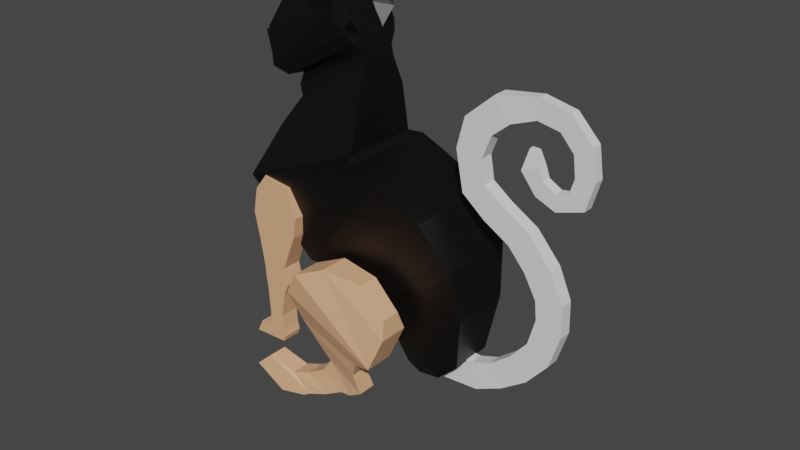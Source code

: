 # Source: cat.blend  (saved by Blender 4.3.32; exported with 4.5.12 LTS)
import bpy
from mathutils import Matrix  # noqa: F401  (used for matrix-valued properties, if any)

bpy.ops.wm.read_factory_settings(use_empty=True)
scene = bpy.context.scene
scene.name = 'Scene'

# ---- collections
col_collection = bpy.data.collections.new('Collection'); scene.collection.children.link(col_collection)

# ---- materials (node trees are filled in below, after node groups)
mat_cat = bpy.data.materials.new('Cat')
mat_rabbit = bpy.data.materials.new('Rabbit')
mat_rabbit.use_transparent_shadow = False

# ---- material node trees
mat_cat.use_nodes = True; mat_cat.node_tree.nodes.clear()
_N = mat_cat.node_tree.nodes; _L = mat_cat.node_tree.links
n0 = _N.new('ShaderNodeBsdfPrincipled'); n0.name = 'Principled BSDF'; n0.location = (10, 300)
n0.inputs[0].default_value = (0.0, 0.0, 0.0, 1.0)
n1 = _N.new('ShaderNodeOutputMaterial'); n1.name = 'Material Output'; n1.location = (300, 300)
_L.new(n0.outputs[0], n1.inputs[0])
n1.is_active_output = True
mat_rabbit.use_nodes = True; mat_rabbit.node_tree.nodes.clear()
_N = mat_rabbit.node_tree.nodes; _L = mat_rabbit.node_tree.links
n0 = _N.new('ShaderNodeBsdfPrincipled'); n0.name = 'Principled BSDF'; n0.location = (10, 300)
n0.distribution = 'GGX'
n0.subsurface_method = 'RANDOM_WALK_SKIN'
n0.inputs[0].default_value = (0.8214, 0.4391, 0.2406, 1.0)
n0.inputs[3].default_value = 1.45
n0.inputs[27].default_value = (0.0, 0.0, 0.0, 1.0)
n0.inputs[28].default_value = 1.0
n1 = _N.new('ShaderNodeOutputMaterial'); n1.name = 'Material Output'; n1.location = (300, 300)
_L.new(n0.outputs[0], n1.inputs[0])
n1.is_active_output = True

# ---- world
world_world = bpy.data.worlds.new('World'); scene.world = world_world
world_world.use_nodes = True; world_world.node_tree.nodes.clear()
_N = world_world.node_tree.nodes; _L = world_world.node_tree.links
n0 = _N.new('ShaderNodeOutputWorld'); n0.name = 'World Output'; n0.location = (300, 300)
n1 = _N.new('ShaderNodeBackground'); n1.name = 'Background'; n1.location = (10, 300)
n1.inputs[0].default_value = (0.05088, 0.05088, 0.05088, 1.0)
_L.new(n1.outputs[0], n0.inputs[0])
n0.is_active_output = True
world_world.color = (0.05088, 0.05088, 0.05088)
world_world.use_sun_shadow = False
world_world.sun_shadow_jitter_overblur = 0.0

# ---- meshes
me_cube_001 = bpy.data.meshes.new('Cube.001')
me_cube_001.from_pydata([(0.8842, -0.8987, -0.8509), (0.06397, -0.9576, 0.968), (0.9747, -0.6553, -0.7521), (1.021, -0.6983, 0.5933), (0.7667, -0.8588, -1.35), (-1.152, -0.6661, -0.09346), (0.5028, -0.8123, -2.195), (-1.067, -0.5302, -1.01), (-0.1368, -0.6608, -2.724), (-1.196, -0.4852, -1.342), (-1.887, -0.3617, -2.876), (-1.717, -0.4061, -1.629), (-1.555, -0.4419, -1.545), (-0.9512, -0.506, -2.917), (1.777, -0.4928, -0.6872), (1.466, -0.4935, 0.4067), (2.257, -0.3013, -0.6131), (1.634, -0.4935, 0.4652), (2.411, -0.3144, -0.5557), (1.745, -0.3144, 0.5747), (2.552, -0.4426, -0.4902), (1.674, -0.4426, 0.7642), (2.688, -0.5547, -0.3723), (1.797, -0.5868, 0.9445), (2.967, -0.6066, -0.135), (2.363, -0.5237, 1.119), (3.065, -0.4567, 0.1259), (2.491, -0.4567, 1.093), (3.035, -0.08001, 0.6474), (2.934, -0.08001, 0.8169), (3.091, -0.3333, 0.3179), (2.737, -0.3333, 1.059), (0.8842, 0.0, -0.8509), (0.06397, 0.0, 0.968), (0.9747, 0.0, -0.7521), (1.021, 0.0, 0.5933), (0.7667, 0.0, -1.35), (-1.152, 0.0, -0.09346), (0.5028, 0.0, -2.195), (-1.067, 0.0, -1.01), (-0.1368, 0.0, -2.724), (-1.196, 0.0, -1.342), (-1.887, 0.0, -2.875), (-1.717, 0.0, -1.629), (-0.9512, 0.0, -2.917), (-1.555, 0.0, -1.545), (1.777, 0.0, -0.6872), (1.466, 0.0, 0.4067), (2.257, 0.0, -0.6131), (1.634, 0.0, 0.4652), (2.411, 0.0, -0.5557), (1.745, 0.0, 0.5747), (2.565, 0.0, -0.469), (1.687, 0.0, 0.7854), (2.757, 0.0, -0.3357), (1.652, 0.0, 0.9284), (2.967, 0.0, -0.135), (2.363, 0.0, 1.119), (3.065, 0.0, 0.1259), (2.491, 0.0, 1.093), (3.035, 0.0, 0.6474), (2.934, 0.0, 0.8169), (2.737, 0.0, 1.059), (3.091, 0.0, 0.3179), (1.735, -0.4617, 0.9376), (2.363, -0.3033, 1.119), (1.671, 0.0, 1.054), (1.671, -0.2934, 1.054), (2.201, 0.0, 1.347), (2.201, -0.3033, 1.347), (1.714, 0.0, 1.233), (1.714, -0.2934, 1.233), (2.099, 0.0, 1.508), (2.099, -0.1893, 1.508), (-2.283, 0.0, -2.551), (-2.283, -0.3368, -2.551), (-1.909, -0.3803, -1.699), (-1.909, 0.0, -1.699), (-2.483, 0.0, -2.112), (-2.483, -0.2222, -2.112), (-2.381, -0.2341, -1.88), (-2.381, 0.0, -1.88)], [], [(35, 3, 15, 47), (2, 3, 1, 0), (32, 34, 2, 0), (35, 33, 1, 3), (32, 0, 4, 36), (0, 1, 5, 4), (4, 5, 7, 6), (36, 4, 6, 38), (38, 6, 8, 40), (6, 7, 9, 8), (44, 13, 10, 42), (13, 12, 11, 10), (8, 9, 12, 13), (40, 8, 13, 44), (3, 2, 14, 15), (49, 17, 19, 51), (15, 14, 16, 17), (47, 15, 17, 49), (51, 19, 21, 53), (17, 16, 18, 19), (21, 20, 22, 23), (19, 18, 20, 21), (53, 21, 23, 64, 55), (57, 65, 25, 27, 59), (23, 22, 24, 25), (31, 30, 28, 29), (25, 24, 26, 27), (60, 61, 29, 28), (62, 31, 29, 61), (59, 27, 31, 62), (27, 26, 30, 31), (26, 58, 63, 30), (30, 63, 60, 28), (24, 56, 58, 26), (22, 54, 56, 24), (20, 52, 54, 22), (18, 50, 52, 20), (16, 48, 50, 18), (14, 46, 48, 16), (2, 34, 46, 14), (9, 41, 45, 12), (10, 11, 76, 75), (12, 45, 43, 11), (5, 37, 39, 7), (7, 39, 41, 9), (1, 33, 37, 5), (65, 57, 68, 69), (64, 23, 25, 65), (66, 67, 71, 70), (64, 65, 69, 67), (55, 64, 67, 66), (70, 71, 73, 72), (67, 69, 73, 71), (69, 68, 72, 73), (76, 77, 81, 80), (11, 43, 77, 76), (42, 10, 75, 74), (79, 80, 81, 78), (74, 75, 79, 78), (75, 76, 80, 79)])
_uv = me_cube_001.uv_layers.new(name='UVMap')
_uv.uv.foreach_set('vector', [0.625, 0.625, 0.625, 0.75, 0.625, 0.75, 0.625, 0.625, 0.375, 0.75, 0.625, 0.75, 0.625, 1.0, 0.375, 1.0, 0.125, 0.625, 0.375, 0.625, 0.375, 0.75, 0.125, 0.75, 0.625, 0.625, 0.875, 0.625, 0.875, 0.75, 0.625, 0.75, 0.125, 0.625, 0.125, 0.75, 0.125, 0.75, 0.125, 0.625, 0.375, 1.0, 0.625, 1.0, 0.625, 1.0, 0.375, 1.0, 0.375, 1.0, 0.625, 1.0, 0.625, 1.0, 0.375, 1.0, 0.125, 0.625, 0.125, 0.75, 0.125, 0.75, 0.125, 0.625, 0.125, 0.625, 0.125, 0.75, 0.125, 0.75, 0.125, 0.625, 0.375, 1.0, 0.625, 1.0, 0.625, 1.0, 0.375, 1.0, 0.125, 0.625, 0.125, 0.75, 0.125, 0.75, 0.125, 0.625, 0.375, 1.0, 0.625, 1.0, 0.625, 1.0, 0.375, 1.0, 0.375, 1.0, 0.625, 1.0, 0.625, 1.0, 0.375, 1.0, 0.125, 0.625, 0.125, 0.75, 0.125, 0.75, 0.125, 0.625, 0.625, 0.75, 0.375, 0.75, 0.375, 0.75, 0.625, 0.75, 0.625, 0.625, 0.625, 0.75, 0.625, 0.75, 0.625, 0.625, 0.625, 0.75, 0.375, 0.75, 0.375, 0.75, 0.625, 0.75, 0.625, 0.625, 0.625, 0.75, 0.625, 0.75, 0.625, 0.625, 0.625, 0.625, 0.625, 0.75, 0.625, 0.75, 0.625, 0.625, 0.625, 0.75, 0.375, 0.75, 0.375, 0.75, 0.625, 0.75, 0.625, 0.75, 0.375, 0.75, 0.375, 0.75, 0.625, 0.75, 0.625, 0.75, 0.375, 0.75, 0.375, 0.75, 0.625, 0.75, 0.625, 0.625, 0.625, 0.75, 0.625, 0.75, 0.625, 0.7233, 0.625, 0.625, 0.625, 0.625, 0.625, 0.6985, 0.625, 0.75, 0.625, 0.75, 0.625, 0.625, 0.625, 0.75, 0.375, 0.75, 0.375, 0.75, 0.625, 0.75, 0.625, 0.75, 0.375, 0.75, 0.375, 0.75, 0.625, 0.75, 0.625, 0.75, 0.375, 0.75, 0.375, 0.75, 0.625, 0.75, 0.375, 0.625, 0.625, 0.625, 0.625, 0.75, 0.375, 0.75, 0.625, 0.625, 0.625, 0.75, 0.625, 0.75, 0.625, 0.625, 0.625, 0.625, 0.625, 0.75, 0.625, 0.75, 0.625, 0.625, 0.625, 0.75, 0.375, 0.75, 0.375, 0.75, 0.625, 0.75, 0.375, 0.75, 0.375, 0.625, 0.375, 0.625, 0.375, 0.75, 0.375, 0.75, 0.375, 0.625, 0.375, 0.625, 0.375, 0.75, 0.375, 0.75, 0.375, 0.625, 0.375, 0.625, 0.375, 0.75, 0.375, 0.75, 0.375, 0.625, 0.375, 0.625, 0.375, 0.75, 0.375, 0.75, 0.375, 0.625, 0.375, 0.625, 0.375, 0.75, 0.375, 0.75, 0.375, 0.625, 0.375, 0.625, 0.375, 0.75, 0.375, 0.75, 0.375, 0.625, 0.375, 0.625, 0.375, 0.75, 0.375, 0.75, 0.375, 0.625, 0.375, 0.625, 0.375, 0.75, 0.375, 0.75, 0.375, 0.625, 0.375, 0.625, 0.375, 0.75, 0.875, 0.75, 0.875, 0.625, 0.875, 0.625, 0.875, 0.75, 0.375, 1.0, 0.625, 1.0, 0.625, 1.0, 0.375, 1.0, 0.875, 0.75, 0.875, 0.625, 0.875, 0.625, 0.875, 0.75, 0.875, 0.75, 0.875, 0.625, 0.875, 0.625, 0.875, 0.75, 0.875, 0.75, 0.875, 0.625, 0.875, 0.625, 0.875, 0.75, 0.875, 0.75, 0.875, 0.625, 0.875, 0.625, 0.875, 0.75, 0.625, 0.6985, 0.625, 0.625, 0.625, 0.625, 0.625, 0.6875, 0.625, 0.7233, 0.625, 0.75, 0.625, 0.75, 0.625, 0.6985, 0.625, 0.625, 0.625, 0.6875, 0.625, 0.6875, 0.625, 0.625, 0.625, 0.7233, 0.625, 0.6985, 0.625, 0.6875, 0.625, 0.6875, 0.625, 0.625, 0.625, 0.7233, 0.625, 0.6875, 0.625, 0.625, 0.625, 0.625, 0.625, 0.6875, 0.625, 0.664, 0.625, 0.625, 0.625, 0.6875, 0.625, 0.6875, 0.625, 0.664, 0.625, 0.6875, 0.625, 0.6875, 0.625, 0.625, 0.625, 0.625, 0.625, 0.664, 0.875, 0.75, 0.875, 0.625, 0.875, 0.625, 0.875, 0.75, 0.875, 0.75, 0.875, 0.625, 0.875, 0.625, 0.875, 0.75, 0.125, 0.625, 0.125, 0.75, 0.125, 0.75, 0.125, 0.625, 0.375, 0.0, 0.655, -0.01614, 0.655, 0.125, 0.375, 0.125, 0.125, 0.625, 0.125, 0.75, 0.125, 0.75, 0.125, 0.625, 0.375, 1.0, 0.625, 1.0, 0.625, 1.0, 0.375, 1.0])
me_cube_001.materials.append(mat_cat)
me_cube_001.update()
me_cube_002 = bpy.data.meshes.new('Cube.002')
me_cube_002.from_pydata([(-0.4353, -0.2, 1.958), (-0.4664, -0.2249, 2.341), (-0.633, -0.2065, 2.123), (-0.3685, -0.07765, 1.948), (-0.3553, -0.1707, 2.058), (-0.5951, -0.00698, 2.103), (-0.5768, -0.128, 2.195), (-0.6822, -0.132, 1.98), (-0.4713, -0.1456, 1.891), (-0.6558, 0.007068, 1.966), (-0.4532, -0.0613, 1.89)], [], [(0, 1, 2), (2, 1, 6, 5), (5, 6, 4, 3), (3, 4, 1, 0), (5, 3, 10, 9), (6, 1, 4), (7, 9, 10, 8), (2, 5, 9, 7), (0, 2, 7, 8), (3, 0, 8, 10)])
_uv = me_cube_002.uv_layers.new(name='UVMap')
_uv.uv.foreach_set('vector', [0.375, 0.0, 0.625, 0.25, 0.375, 0.25, 0.375, 0.25, 0.625, 0.25, 0.625, 0.5, 0.375, 0.5, 0.375, 0.5, 0.625, 0.5, 0.625, 0.75, 0.375, 0.75, 0.375, 0.75, 0.625, 0.75, 0.625, 1.0, 0.375, 1.0, 0.375, 0.5, 0.375, 0.75, 0.375, 0.75, 0.375, 0.5, 0.625, 0.5, 0.875, 0.75, 0.625, 0.75, 0.125, 0.5, 0.375, 0.5, 0.375, 0.75, 0.125, 0.75, 0.375, 0.25, 0.375, 0.5, 0.375, 0.5, 0.375, 0.25, 0.375, 0.0, 0.375, 0.25, 0.375, 0.25, 0.375, 0.0, 0.375, 0.75, 0.375, 1.0, 0.375, 1.0, 0.375, 0.75])
me_cube_002.materials.append(mat_cat)
me_cube_002.update()
me_cube_003 = bpy.data.meshes.new('Cube.003')
me_cube_003.from_pydata([(-3.319, -0.3771, -0.897), (-0.7553, -0.3771, 0.7939), (-3.319, 0.3771, -0.897), (-0.7553, 0.3771, 0.7939), (0.03396, -0.3771, -0.678), (-0.2881, -0.3771, 0.7553), (0.03396, 0.3771, -0.678), (-0.2881, 0.3771, 0.7553), (1.474, -0.3458, -0.003159), (0.7817, -0.3458, 1.152), (1.474, 0.3458, -0.003159), (0.7817, 0.3458, 1.152), (2.84, -0.3652, 0.9652), (1.835, -0.3652, 1.972), (2.84, 0.3652, 0.9652), (1.835, 0.3652, 1.972), (3.986, -0.3652, 2.325), (2.79, -0.3652, 3.096), (3.986, 0.3652, 2.325), (2.79, 0.3652, 3.096), (4.534, -0.3652, 4.073), (3.189, -0.3652, 4.537), (4.534, 0.3652, 4.073), (3.189, 0.3652, 4.537), (4.496, -0.3652, 5.742), (3.089, -0.3652, 5.536), (4.496, 0.3652, 5.742), (3.089, 0.3652, 5.536), (3.806, -0.3801, 7.302), (2.428, -0.3801, 6.761), (3.806, 0.3801, 7.302), (2.428, 0.3801, 6.761), (2.541, -0.3652, 8.78), (1.491, -0.3652, 7.819), (2.541, 0.3652, 8.78), (1.491, 0.3652, 7.819), (1.131, -0.3652, 9.623), (0.08152, -0.3652, 8.662), (1.131, 0.3652, 9.623), (0.08152, 0.3652, 8.662), (0.06855, -0.3652, 10.4), (-1.146, -0.3652, 9.661), (0.06855, 0.3652, 10.4), (-1.146, 0.3652, 9.661), (-0.1461, -0.3652, 11.63), (-1.56, -0.3652, 11.78), (-0.1461, 0.3652, 11.63), (-1.56, 0.3652, 11.78), (0.3256, -0.3652, 12.85), (-1.133, -0.3652, 13.42), (0.3256, 0.3652, 12.85), (-1.133, 0.3652, 13.42), (1.261, -0.3652, 13.63), (0.4662, -0.3652, 14.81), (1.261, 0.3652, 13.63), (0.4662, 0.3652, 14.81), (2.558, -0.2712, 14.1), (2.588, -0.2712, 15.16), (2.558, 0.2712, 14.1), (2.588, 0.2712, 15.16), (3.732, -0.2712, 13.88), (4.196, -0.2712, 14.83), (3.732, 0.2712, 13.88), (4.196, 0.2712, 14.83), (4.447, -0.2712, 13.08), (5.35, -0.2712, 13.62), (4.447, 0.2712, 13.08), (5.35, 0.2712, 13.62), (4.586, -0.2712, 12.0), (5.579, -0.2712, 12.09), (4.586, 0.2712, 12.0), (5.579, 0.2712, 12.09), (4.324, -0.2712, 11.16), (5.173, -0.2712, 10.63), (4.324, 0.2712, 11.16), (5.173, 0.2712, 10.63), (3.691, -0.2712, 11.03), (3.746, -0.2712, 10.17), (3.691, 0.2712, 11.03), (3.746, 0.2712, 10.17), (3.03, -0.2712, 11.4), (2.684, -0.2712, 10.61), (3.03, 0.2712, 11.4), (2.684, 0.2712, 10.61), (2.819, -0.2712, 11.98), (1.891, -0.2712, 11.62), (2.819, 0.2712, 11.98), (1.891, 0.2712, 11.62), (2.589, -0.1252, 12.7), (2.19, -0.1252, 12.71), (2.589, 0.1252, 12.7), (2.19, 0.1252, 12.71)], [], [(0, 1, 3, 2), (2, 3, 7, 6), (7, 5, 9, 11), (4, 5, 1, 0), (2, 6, 4, 0), (7, 3, 1, 5), (11, 9, 13, 15), (6, 7, 11, 10), (5, 4, 8, 9), (4, 6, 10, 8), (15, 13, 17, 19), (10, 11, 15, 14), (9, 8, 12, 13), (8, 10, 14, 12), (18, 19, 23, 22), (14, 15, 19, 18), (13, 12, 16, 17), (12, 14, 18, 16), (21, 20, 24, 25), (17, 16, 20, 21), (16, 18, 22, 20), (19, 17, 21, 23), (27, 25, 29, 31), (20, 22, 26, 24), (23, 21, 25, 27), (22, 23, 27, 26), (29, 28, 32, 33), (26, 27, 31, 30), (25, 24, 28, 29), (24, 26, 30, 28), (32, 34, 38, 36), (28, 30, 34, 32), (31, 29, 33, 35), (30, 31, 35, 34), (39, 37, 41, 43), (35, 33, 37, 39), (34, 35, 39, 38), (33, 32, 36, 37), (41, 40, 44, 45), (38, 39, 43, 42), (37, 36, 40, 41), (36, 38, 42, 40), (47, 45, 49, 51), (40, 42, 46, 44), (43, 41, 45, 47), (42, 43, 47, 46), (51, 49, 53, 55), (46, 47, 51, 50), (45, 44, 48, 49), (44, 46, 50, 48), (53, 52, 56, 57), (50, 51, 55, 54), (49, 48, 52, 53), (48, 50, 54, 52), (59, 57, 61, 63), (52, 54, 58, 56), (55, 53, 57, 59), (54, 55, 59, 58), (62, 63, 67, 66), (58, 59, 63, 62), (57, 56, 60, 61), (56, 58, 62, 60), (65, 64, 68, 69), (61, 60, 64, 65), (60, 62, 66, 64), (63, 61, 65, 67), (71, 69, 73, 75), (64, 66, 70, 68), (67, 65, 69, 71), (66, 67, 71, 70), (73, 72, 76, 77), (70, 71, 75, 74), (69, 68, 72, 73), (68, 70, 74, 72), (76, 78, 82, 80), (72, 74, 78, 76), (75, 73, 77, 79), (74, 75, 79, 78), (83, 81, 85, 87), (79, 77, 81, 83), (78, 79, 83, 82), (77, 76, 80, 81), (85, 84, 88, 89), (82, 83, 87, 86), (81, 80, 84, 85), (80, 82, 86, 84), (90, 91, 89, 88), (84, 86, 90, 88), (87, 85, 89, 91), (86, 87, 91, 90)])
_uv = me_cube_003.uv_layers.new(name='UVMap')
_uv.uv.foreach_set('vector', [0.375, 0.0, 0.625, 0.0, 0.625, 0.25, 0.375, 0.25, 0.375, 0.25, 0.625, 0.25, 0.625, 0.5, 0.375, 0.5, 0.625, 0.5, 0.625, 0.75, 0.625, 0.75, 0.625, 0.5, 0.375, 0.75, 0.625, 0.75, 0.625, 1.0, 0.375, 1.0, 0.125, 0.5, 0.375, 0.5, 0.375, 0.75, 0.125, 0.75, 0.625, 0.5, 0.875, 0.5, 0.875, 0.75, 0.625, 0.75, 0.625, 0.5, 0.625, 0.75, 0.625, 0.75, 0.625, 0.5, 0.375, 0.5, 0.625, 0.5, 0.625, 0.5, 0.375, 0.5, 0.625, 0.75, 0.375, 0.75, 0.375, 0.75, 0.625, 0.75, 0.375, 0.75, 0.375, 0.5, 0.375, 0.5, 0.375, 0.75, 0.625, 0.5, 0.625, 0.75, 0.625, 0.75, 0.625, 0.5, 0.375, 0.5, 0.625, 0.5, 0.625, 0.5, 0.375, 0.5, 0.625, 0.75, 0.375, 0.75, 0.375, 0.75, 0.625, 0.75, 0.375, 0.75, 0.375, 0.5, 0.375, 0.5, 0.375, 0.75, 0.375, 0.5, 0.625, 0.5, 0.625, 0.5, 0.375, 0.5, 0.375, 0.5, 0.625, 0.5, 0.625, 0.5, 0.375, 0.5, 0.625, 0.75, 0.375, 0.75, 0.375, 0.75, 0.625, 0.75, 0.375, 0.75, 0.375, 0.5, 0.375, 0.5, 0.375, 0.75, 0.625, 0.75, 0.375, 0.75, 0.375, 0.75, 0.625, 0.75, 0.625, 0.75, 0.375, 0.75, 0.375, 0.75, 0.625, 0.75, 0.375, 0.75, 0.375, 0.5, 0.375, 0.5, 0.375, 0.75, 0.625, 0.5, 0.625, 0.75, 0.625, 0.75, 0.625, 0.5, 0.625, 0.5, 0.625, 0.75, 0.625, 0.75, 0.625, 0.5, 0.375, 0.75, 0.375, 0.5, 0.375, 0.5, 0.375, 0.75, 0.625, 0.5, 0.625, 0.75, 0.625, 0.75, 0.625, 0.5, 0.375, 0.5, 0.625, 0.5, 0.625, 0.5, 0.375, 0.5, 0.625, 0.75, 0.375, 0.75, 0.375, 0.75, 0.625, 0.75, 0.375, 0.5, 0.625, 0.5, 0.625, 0.5, 0.375, 0.5, 0.625, 0.75, 0.375, 0.75, 0.375, 0.75, 0.625, 0.75, 0.375, 0.75, 0.375, 0.5, 0.375, 0.5, 0.375, 0.75, 0.375, 0.75, 0.375, 0.5, 0.375, 0.5, 0.375, 0.75, 0.375, 0.75, 0.375, 0.5, 0.375, 0.5, 0.375, 0.75, 0.625, 0.5, 0.625, 0.75, 0.625, 0.75, 0.625, 0.5, 0.375, 0.5, 0.625, 0.5, 0.625, 0.5, 0.375, 0.5, 0.625, 0.5, 0.625, 0.75, 0.625, 0.75, 0.625, 0.5, 0.625, 0.5, 0.625, 0.75, 0.625, 0.75, 0.625, 0.5, 0.375, 0.5, 0.625, 0.5, 0.625, 0.5, 0.375, 0.5, 0.625, 0.75, 0.375, 0.75, 0.375, 0.75, 0.625, 0.75, 0.625, 0.75, 0.375, 0.75, 0.375, 0.75, 0.625, 0.75, 0.375, 0.5, 0.625, 0.5, 0.625, 0.5, 0.375, 0.5, 0.625, 0.75, 0.375, 0.75, 0.375, 0.75, 0.625, 0.75, 0.375, 0.75, 0.375, 0.5, 0.375, 0.5, 0.375, 0.75, 0.625, 0.5, 0.625, 0.75, 0.625, 0.75, 0.625, 0.5, 0.375, 0.75, 0.375, 0.5, 0.375, 0.5, 0.375, 0.75, 0.625, 0.5, 0.625, 0.75, 0.625, 0.75, 0.625, 0.5, 0.375, 0.5, 0.625, 0.5, 0.625, 0.5, 0.375, 0.5, 0.625, 0.5, 0.625, 0.75, 0.625, 0.75, 0.625, 0.5, 0.375, 0.5, 0.625, 0.5, 0.625, 0.5, 0.375, 0.5, 0.625, 0.75, 0.375, 0.75, 0.375, 0.75, 0.625, 0.75, 0.375, 0.75, 0.375, 0.5, 0.375, 0.5, 0.375, 0.75, 0.625, 0.75, 0.375, 0.75, 0.375, 0.75, 0.625, 0.75, 0.375, 0.5, 0.625, 0.5, 0.625, 0.5, 0.375, 0.5, 0.625, 0.75, 0.375, 0.75, 0.375, 0.75, 0.625, 0.75, 0.375, 0.75, 0.375, 0.5, 0.375, 0.5, 0.375, 0.75, 0.625, 0.5, 0.625, 0.75, 0.625, 0.75, 0.625, 0.5, 0.375, 0.75, 0.375, 0.5, 0.375, 0.5, 0.375, 0.75, 0.625, 0.5, 0.625, 0.75, 0.625, 0.75, 0.625, 0.5, 0.375, 0.5, 0.625, 0.5, 0.625, 0.5, 0.375, 0.5, 0.375, 0.5, 0.625, 0.5, 0.625, 0.5, 0.375, 0.5, 0.375, 0.5, 0.625, 0.5, 0.625, 0.5, 0.375, 0.5, 0.625, 0.75, 0.375, 0.75, 0.375, 0.75, 0.625, 0.75, 0.375, 0.75, 0.375, 0.5, 0.375, 0.5, 0.375, 0.75, 0.625, 0.75, 0.375, 0.75, 0.375, 0.75, 0.625, 0.75, 0.625, 0.75, 0.375, 0.75, 0.375, 0.75, 0.625, 0.75, 0.375, 0.75, 0.375, 0.5, 0.375, 0.5, 0.375, 0.75, 0.625, 0.5, 0.625, 0.75, 0.625, 0.75, 0.625, 0.5, 0.625, 0.5, 0.625, 0.75, 0.625, 0.75, 0.625, 0.5, 0.375, 0.75, 0.375, 0.5, 0.375, 0.5, 0.375, 0.75, 0.625, 0.5, 0.625, 0.75, 0.625, 0.75, 0.625, 0.5, 0.375, 0.5, 0.625, 0.5, 0.625, 0.5, 0.375, 0.5, 0.625, 0.75, 0.375, 0.75, 0.375, 0.75, 0.625, 0.75, 0.375, 0.5, 0.625, 0.5, 0.625, 0.5, 0.375, 0.5, 0.625, 0.75, 0.375, 0.75, 0.375, 0.75, 0.625, 0.75, 0.375, 0.75, 0.375, 0.5, 0.375, 0.5, 0.375, 0.75, 0.375, 0.75, 0.375, 0.5, 0.375, 0.5, 0.375, 0.75, 0.375, 0.75, 0.375, 0.5, 0.375, 0.5, 0.375, 0.75, 0.625, 0.5, 0.625, 0.75, 0.625, 0.75, 0.625, 0.5, 0.375, 0.5, 0.625, 0.5, 0.625, 0.5, 0.375, 0.5, 0.625, 0.5, 0.625, 0.75, 0.625, 0.75, 0.625, 0.5, 0.625, 0.5, 0.625, 0.75, 0.625, 0.75, 0.625, 0.5, 0.375, 0.5, 0.625, 0.5, 0.625, 0.5, 0.375, 0.5, 0.625, 0.75, 0.375, 0.75, 0.375, 0.75, 0.625, 0.75, 0.625, 0.75, 0.375, 0.75, 0.375, 0.75, 0.625, 0.75, 0.375, 0.5, 0.625, 0.5, 0.625, 0.5, 0.375, 0.5, 0.625, 0.75, 0.375, 0.75, 0.375, 0.75, 0.625, 0.75, 0.375, 0.75, 0.375, 0.5, 0.375, 0.5, 0.375, 0.75, 0.375, 0.5, 0.625, 0.5, 0.625, 0.75, 0.375, 0.75, 0.375, 0.75, 0.375, 0.5, 0.375, 0.5, 0.375, 0.75, 0.625, 0.5, 0.625, 0.75, 0.625, 0.75, 0.625, 0.5, 0.375, 0.5, 0.625, 0.5, 0.625, 0.5, 0.375, 0.5])
me_cube_003.update()
me_cube_004 = bpy.data.meshes.new('Cube.004')
me_cube_004.from_pydata([(3.936, -4.682, 4.016), (3.936, -4.533, 4.76), (3.936, -3.199, 3.638), (3.936, -3.09, 4.247), (5.996, -4.686, 4.007), (5.996, -4.537, 4.756), (5.996, -3.197, 3.63), (5.996, -3.088, 4.253), (3.936, -4.15, 5.245), (3.936, -3.368, 5.075), (5.996, -4.161, 5.241), (5.996, -3.368, 5.075), (3.936, -4.522, 3.225), (3.936, -3.424, 3.081), (5.996, -4.522, 3.224), (5.996, -3.418, 3.077), (3.936, -4.354, 2.368), (3.936, -3.62, 2.544), (5.996, -4.376, 2.356), (5.996, -3.623, 2.543), (3.936, -4.36, 2.04), (5.996, -4.361, 2.039), (5.996, -4.264, 0.9139), (3.936, -3.506, 2.04), (3.936, -4.263, 0.9146), (5.996, -3.506, 2.04), (3.936, -3.812, 0.9369), (5.996, -3.812, 0.9369), (5.996, -3.667, 1.708), (3.936, -3.667, 1.708), (3.936, -4.318, 1.756), (5.996, -4.319, 1.755), (5.996, -4.267, 0.4987), (3.936, -4.267, 0.4989), (3.936, -3.774, 0.4764), (5.996, -3.774, 0.4764), (5.996, -4.651, 0.4398), (3.936, -4.65, 0.4401), (3.936, -3.729, 0.2563), (5.996, -3.729, 0.2563), (5.996, -4.839, 0.0532), (3.936, -4.839, 0.0532), (3.936, -3.787, 0.09085), (5.996, -3.787, 0.09085)], [], [(2, 3, 7, 6), (6, 7, 5, 4), (4, 5, 1, 0), (6, 4, 14, 15), (7, 3, 9, 11), (11, 9, 8, 10), (5, 7, 11, 10), (3, 1, 8, 9), (1, 5, 10, 8), (14, 12, 16, 18), (4, 0, 12, 14), (2, 6, 15, 13), (17, 19, 25, 23), (13, 15, 19, 17), (15, 14, 18, 19), (12, 13, 17, 16), (19, 18, 21, 25), (16, 17, 23, 20), (18, 16, 20, 21), (29, 28, 27, 26), (22, 24, 33, 32), (30, 29, 26, 24), (31, 30, 24, 22), (28, 31, 22, 27), (25, 21, 31, 28), (21, 20, 30, 31), (20, 23, 29, 30), (23, 25, 28, 29), (34, 35, 39, 38), (24, 26, 34, 33), (26, 27, 35, 34), (27, 22, 32, 35), (39, 36, 40, 43), (35, 32, 36, 39), (32, 33, 37, 36), (33, 34, 38, 37), (42, 43, 40, 41), (36, 37, 41, 40), (37, 38, 42, 41), (38, 39, 43, 42), (0, 1, 3, 2, 13, 12)])
_uv = me_cube_004.uv_layers.new(name='UVMap')
_uv.uv.foreach_set('vector', [0.375, 0.25, 0.625, 0.25, 0.625, 0.5, 0.375, 0.5, 0.375, 0.5, 0.625, 0.5, 0.625, 0.75, 0.375, 0.75, 0.375, 0.75, 0.625, 0.75, 0.625, 1.0, 0.375, 1.0, 0.375, 0.5, 0.375, 0.75, 0.375, 0.75, 0.375, 0.5, 0.625, 0.5, 0.625, 0.25, 0.625, 0.25, 0.625, 0.5, 0.625, 0.5, 0.875, 0.5, 0.875, 0.75, 0.625, 0.75, 0.625, 0.75, 0.625, 0.5, 0.625, 0.5, 0.625, 0.75, 0.625, 0.25, 0.625, 0.0, 0.625, 0.0, 0.625, 0.25, 0.625, 1.0, 0.625, 0.75, 0.625, 0.75, 0.625, 1.0, 0.375, 0.75, 0.375, 1.0, 0.375, 1.0, 0.375, 0.75, 0.375, 0.75, 0.375, 1.0, 0.375, 1.0, 0.375, 0.75, 0.375, 0.25, 0.375, 0.5, 0.375, 0.5, 0.375, 0.25, 0.375, 0.25, 0.375, 0.5, 0.375, 0.5, 0.375, 0.25, 0.375, 0.25, 0.375, 0.5, 0.375, 0.5, 0.375, 0.25, 0.375, 0.5, 0.375, 0.75, 0.375, 0.75, 0.375, 0.5, 0.375, 0.0, 0.375, 0.25, 0.375, 0.25, 0.375, 0.0, 0.375, 0.5, 0.375, 0.75, 0.375, 0.75, 0.375, 0.5, 0.375, 0.0, 0.375, 0.25, 0.375, 0.25, 0.375, 0.0, 0.375, 0.75, 0.375, 1.0, 0.375, 1.0, 0.375, 0.75, 0.375, 0.25, 0.375, 0.5, 0.375, 0.5, 0.375, 0.25, 0.375, 0.75, 0.375, 1.0, 0.375, 1.0, 0.375, 0.75, 0.375, 0.0, 0.375, 0.25, 0.375, 0.25, 0.375, 0.0, 0.375, 0.75, 0.375, 1.0, 0.375, 1.0, 0.375, 0.75, 0.375, 0.5, 0.375, 0.75, 0.375, 0.75, 0.375, 0.5, 0.375, 0.5, 0.375, 0.75, 0.375, 0.75, 0.375, 0.5, 0.375, 0.75, 0.375, 1.0, 0.375, 1.0, 0.375, 0.75, 0.375, 0.0, 0.375, 0.25, 0.375, 0.25, 0.375, 0.0, 0.375, 0.25, 0.375, 0.5, 0.375, 0.5, 0.375, 0.25, 0.375, 0.25, 0.375, 0.5, 0.375, 0.5, 0.375, 0.25, 0.375, 0.0, 0.375, 0.25, 0.375, 0.25, 0.375, 0.0, 0.375, 0.25, 0.375, 0.5, 0.375, 0.5, 0.375, 0.25, 0.375, 0.5, 0.375, 0.75, 0.375, 0.75, 0.375, 0.5, 0.375, 0.5, 0.375, 0.75, 0.375, 0.75, 0.375, 0.5, 0.375, 0.5, 0.375, 0.75, 0.375, 0.75, 0.375, 0.5, 0.375, 0.75, 0.375, 1.0, 0.375, 1.0, 0.375, 0.75, 0.375, 0.0, 0.375, 0.25, 0.375, 0.25, 0.375, 0.0, 0.125, 0.5, 0.375, 0.5, 0.375, 0.75, 0.125, 0.75, 0.375, 0.75, 0.375, 1.0, 0.375, 1.0, 0.375, 0.75, 0.375, 0.0, 0.375, 0.25, 0.375, 0.25, 0.375, 0.0, 0.375, 0.25, 0.375, 0.5, 0.375, 0.5, 0.375, 0.25, 0.375, 1.0, 0.625, 1.0, 0.625, 0.25, 0.375, 0.25, 0.375, 0.25, 0.375, 0.0])
me_cube_004.materials.append(mat_rabbit)
me_cube_004.use_remesh_fix_poles = True
me_cube_004.use_remesh_preserve_attributes = False
me_cube_004.update()
me_cube_005 = bpy.data.meshes.new('Cube.005')
me_cube_005.from_pydata([(-1.199, -1.505, -0.107), (-1.789, -1.116, 0.5341), (-1.746, 1.091, -0.34), (-2.068, 0.8835, 0.5341), (1.331, -1.505, -0.107), (0.7403, -1.116, 0.5341), (0.7832, 1.091, -0.34), (0.4616, 0.8835, 0.5341), (-1.463, -0.2748, 1.032), (-1.419, 0.5855, 0.8908), (0.1399, -0.2748, 1.032), (0.1839, 0.5855, 0.8908), (-1.584, -1.438, -0.8134), (-2.285, 0.7954, -0.7875), (0.9459, -1.438, -0.8134), (0.242, 0.7954, -0.7875), (-1.706, -0.8125, -1.369), (-1.755, 0.8732, -1.224), (-0.1029, -0.8125, -1.369), (-0.1561, 0.8732, -1.224), (-2.346, 0.2293, -1.74), (-2.149, 1.269, -1.571), (-0.7423, 0.2293, -1.74), (-0.5453, 1.269, -1.571), (-0.5726, 0.03749, -2.624), (-2.346, 1.11, -1.982), (-2.176, 0.03749, -2.624), (-0.7423, 1.11, -1.982), (-2.175, 0.6751, -2.633), (-0.5716, 0.6751, -2.633), (-0.7423, 0.9057, -2.165), (-2.346, 0.9057, -2.165), (-2.346, 0.2565, -2.153), (-0.7423, 0.2565, -2.153), (-0.2519, -0.2321, -2.966), (-1.855, -0.2321, -2.966), (-1.918, 0.4037, -3.014), (-0.3148, 0.4037, -3.014), (0.2188, -0.8824, -3.082), (-1.384, -0.8824, -3.082), (-1.789, 0.3264, -3.174), (-0.1859, 0.3264, -3.174), (0.5393, -0.9763, -3.549), (-1.064, -0.9763, -3.549), (-1.38, -0.118, -3.578), (0.2228, -0.118, -3.578)], [], [(2, 3, 7, 6), (6, 7, 5, 4), (4, 5, 1, 0), (6, 4, 14, 15), (7, 3, 9, 11), (11, 9, 8, 10), (5, 7, 11, 10), (3, 1, 8, 9), (1, 5, 10, 8), (14, 12, 16, 18), (4, 0, 12, 14), (2, 6, 15, 13), (17, 19, 23, 21), (13, 15, 19, 17), (15, 14, 18, 19), (12, 13, 17, 16), (23, 22, 27), (19, 18, 22, 23), (16, 17, 21, 20), (18, 16, 20, 22), (31, 30, 29, 28), (20, 21, 25), (24, 26, 35, 34), (21, 23, 27, 25), (32, 31, 28, 26), (33, 32, 26, 24), (30, 33, 24, 29), (27, 22, 33, 30), (22, 20, 32, 33), (20, 25, 31, 32), (25, 27, 30, 31), (36, 37, 41, 40), (26, 28, 36, 35), (28, 29, 37, 36), (29, 24, 34, 37), (41, 38, 42, 45), (37, 34, 38, 41), (34, 35, 39, 38), (35, 36, 40, 39), (44, 45, 42, 43), (38, 39, 43, 42), (39, 40, 44, 43), (40, 41, 45, 44), (0, 1, 3, 2, 13, 12)])
_uv = me_cube_005.uv_layers.new(name='UVMap')
_uv.uv.foreach_set('vector', [0.375, 0.25, 0.625, 0.25, 0.625, 0.5, 0.375, 0.5, 0.375, 0.5, 0.625, 0.5, 0.625, 0.75, 0.375, 0.75, 0.375, 0.75, 0.625, 0.75, 0.625, 1.0, 0.375, 1.0, 0.375, 0.5, 0.375, 0.75, 0.375, 0.75, 0.375, 0.5, 0.625, 0.5, 0.625, 0.25, 0.625, 0.25, 0.625, 0.5, 0.625, 0.5, 0.875, 0.5, 0.875, 0.75, 0.625, 0.75, 0.625, 0.75, 0.625, 0.5, 0.625, 0.5, 0.625, 0.75, 0.625, 0.25, 0.625, 0.0, 0.625, 0.0, 0.625, 0.25, 0.625, 1.0, 0.625, 0.75, 0.625, 0.75, 0.625, 1.0, 0.375, 0.75, 0.375, 1.0, 0.375, 1.0, 0.375, 0.75, 0.375, 0.75, 0.375, 1.0, 0.375, 1.0, 0.375, 0.75, 0.375, 0.25, 0.375, 0.5, 0.375, 0.5, 0.375, 0.25, 0.375, 0.25, 0.375, 0.5, 0.375, 0.5, 0.375, 0.25, 0.375, 0.25, 0.375, 0.5, 0.375, 0.5, 0.375, 0.25, 0.375, 0.5, 0.375, 0.75, 0.375, 0.75, 0.375, 0.5, 0.375, 0.0, 0.375, 0.25, 0.375, 0.25, 0.375, 0.0, 0.375, 0.5, 0.375, 0.75, 0.375, 0.5, 0.375, 0.5, 0.375, 0.75, 0.375, 0.75, 0.375, 0.5, 0.375, 0.0, 0.375, 0.25, 0.375, 0.25, 0.375, 0.0, 0.375, 0.75, 0.375, 1.0, 0.375, 1.0, 0.375, 0.75, 0.375, 0.25, 0.375, 0.5, 0.375, 0.5, 0.375, 0.25, 0.375, 0.0, 0.375, 0.25, 0.375, 0.25, 0.375, 0.75, 0.375, 1.0, 0.375, 1.0, 0.375, 0.75, 0.375, 0.25, 0.375, 0.5, 0.375, 0.5, 0.375, 0.25, 0.375, 0.0, 0.375, 0.25, 0.375, 0.25, 0.375, 0.0, 0.375, 0.75, 0.375, 1.0, 0.375, 1.0, 0.375, 0.75, 0.375, 0.5, 0.375, 0.75, 0.375, 0.75, 0.375, 0.5, 0.375, 0.5, 0.375, 0.75, 0.375, 0.75, 0.375, 0.5, 0.375, 0.75, 0.375, 1.0, 0.375, 1.0, 0.375, 0.75, 0.375, 0.0, 0.375, 0.25, 0.375, 0.25, 0.375, 0.0, 0.375, 0.25, 0.375, 0.5, 0.375, 0.5, 0.375, 0.25, 0.375, 0.25, 0.375, 0.5, 0.375, 0.5, 0.375, 0.25, 0.375, 0.0, 0.375, 0.25, 0.375, 0.25, 0.375, 0.0, 0.375, 0.25, 0.375, 0.5, 0.375, 0.5, 0.375, 0.25, 0.375, 0.5, 0.375, 0.75, 0.375, 0.75, 0.375, 0.5, 0.375, 0.5, 0.375, 0.75, 0.375, 0.75, 0.375, 0.5, 0.375, 0.5, 0.375, 0.75, 0.375, 0.75, 0.375, 0.5, 0.375, 0.75, 0.375, 1.0, 0.375, 1.0, 0.375, 0.75, 0.375, 0.0, 0.375, 0.25, 0.375, 0.25, 0.375, 0.0, 0.125, 0.5, 0.375, 0.5, 0.375, 0.75, 0.125, 0.75, 0.375, 0.75, 0.375, 1.0, 0.375, 1.0, 0.375, 0.75, 0.375, 0.0, 0.375, 0.25, 0.375, 0.25, 0.375, 0.0, 0.375, 0.25, 0.375, 0.5, 0.375, 0.5, 0.375, 0.25, 0.375, 1.0, 0.625, 1.0, 0.625, 0.25, 0.375, 0.25, 0.375, 0.25, 0.375, 0.0])
me_cube_005.materials.append(mat_rabbit)
me_cube_005.use_remesh_fix_poles = True
me_cube_005.use_remesh_preserve_attributes = False
me_cube_005.update()

# ---- objects
ob_empty = bpy.data.objects.new('Empty', None)
ob_empty_001 = bpy.data.objects.new('Empty.001', None)
ob_cube = bpy.data.objects.new('Cube', me_cube_001)
ob_cube_001 = bpy.data.objects.new('Cube.001', me_cube_002)
ob_cube_002 = bpy.data.objects.new('Cube.002', me_cube_003)
ob_cube_003 = bpy.data.objects.new('Cube.003', me_cube_004)
ob_cube_004 = bpy.data.objects.new('Cube.004', me_cube_005)

# ---- transforms, parenting, visibility, modifiers, constraints
ob_empty.location = (7.614, 12.96, 0.0)
ob_empty.rotation_euler = (1.571, -0.0, 0.0)
ob_empty.empty_display_type = 'IMAGE'
ob_empty.empty_display_size = 5.0
ob_empty_001.location = (0.0, 2.21, 1.17)
ob_empty_001.rotation_euler = (1.571, -0.0, 0.0)
ob_empty_001.scale = (0.533, 0.533, 0.533)
ob_empty_001.empty_display_type = 'IMAGE'
ob_empty_001.empty_display_size = 5.0
ob_cube.location = (-0.6287, -1.358e-07, 1.011)
ob_cube.rotation_euler = (1.084e-06, -1.46, -1.211e-06)
ob_cube.scale = (0.3676, 0.3676, 0.3676)
_m = ob_cube.modifiers.new('Mirror', 'MIRROR')
_m.use_axis = (False, True, False)
_m.use_clip = True
ob_cube_001.location = (0.0, 0.0, 0.0)
_m = ob_cube_001.modifiers.new('Mirror', 'MIRROR')
_m.use_axis = (False, True, False)
ob_cube_002.location = (0.415, -1.675e-08, 0.1247)
ob_cube_002.scale = (0.114, 0.114, 0.114)
ob_cube_003.location = (0.0, 2.98e-08, 0.0)
ob_cube_003.rotation_euler = (0.0, -0.0, -1.571)
ob_cube_003.scale = (0.05892, 0.2092, 0.2092)
_m = ob_cube_003.modifiers.new('Mirror', 'MIRROR')
ob_cube_004.location = (-0.2003, -0.399, 0.4317)
ob_cube_004.rotation_euler = (-0.628, 4.641e-08, -1.571)
ob_cube_004.scale = (0.07242, 0.2571, 0.2571)

# ---- collection membership
col_collection.objects.link(ob_empty)
col_collection.objects.link(ob_empty_001)
col_collection.objects.link(ob_cube)
col_collection.objects.link(ob_cube_001)
col_collection.objects.link(ob_cube_002)
col_collection.objects.link(ob_cube_003)
col_collection.objects.link(ob_cube_004)

# ---- scene / render settings (as saved in the file)
scene.frame_start = 1; scene.frame_end = 250; scene.frame_set(1)
scene.render.engine = 'BLENDER_EEVEE_NEXT'
scene.cycles.sampling_pattern = 'TABULATED_SOBOL'
scene.cycles.use_light_tree = False
scene.view_settings.view_transform = 'Filmic'
bpy.context.view_layer.update()

# ---- added for rendering (the .blend has no active camera and no usable light): camera, sun
cam_auto = bpy.data.cameras.new('AutoCamera')
cam_auto.lens = 50.0
cam_auto.sensor_width = 36.0
cam_auto.clip_end = 1000.0
ob_auto_camera = bpy.data.objects.new('AutoCamera', cam_auto)
scene.collection.objects.link(ob_auto_camera)
ob_auto_camera.location = (3.37829, -4.26251, 3.71234)
ob_auto_camera.rotation_euler = (1.09748, -7.21219e-08, 0.694738)
scene.camera = ob_auto_camera
light_auto_sun = bpy.data.lights.new('AutoSun', 'SUN')
light_auto_sun.energy = 3.0
light_auto_sun.angle = 0.0523599
ob_auto_sun = bpy.data.objects.new('AutoSun', light_auto_sun)
scene.collection.objects.link(ob_auto_sun)
ob_auto_sun.rotation_euler = (0.872665, 0.174533, 0.523599)
bpy.context.view_layer.update()
